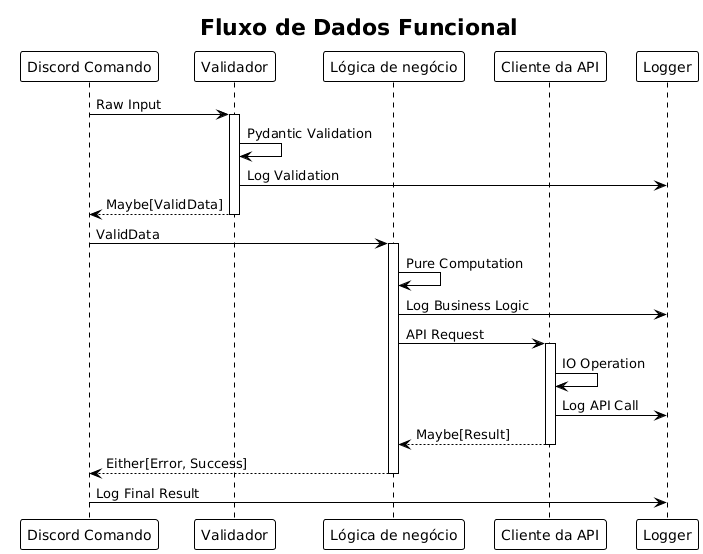

The diagram above was rendered by PlantUML. Its source (embedded in the PNG):
@startuml







<style>
  root {
    BackgroundColor white
    FontColor black
    FontName Verdana
    HyperLinkColor blue
    LineColor black
    LineThickness 1
    Margin 5
  }
  document {
    caption {
      LineThickness 0
    }
    footer {
      LineThickness 0
    }
    header {
      LineThickness 0
    }
    title {
      FontSize 22
      LineThickness 0
    }
  }
  node {
    MaximumWidth 300
  }
</style>

skinparam ArrowLollipopColor black
skinparam BackgroundColor white
skinparam DefaultFontName Verdana
skinparam DefaultMonospacedFontName Courier
skinparam LifelineStrategy nosolid
skinparam ParticipantPadding 10
skinparam SequenceLifeLineBorderColor black
skinparam Shadowing false
skinparam UseBetaStyle true

skinparam Activity {
  BackgroundColor white
  BarColor black
  BorderColor black
  FontColor black
  FontName Verdana
}
skinparam Boundary {
  FontColor black
}
skinparam Box {
  Padding 5
}
skinparam CircledCharacter {
  FontColor black
  FontName Courier
  Radius 9
}
skinparam Class {
  BackgroundColor white
  BorderColor black
  FontColor black
  FontName Verdana
}
skinparam ClassAttribute {
  FontColor black
  FontName Verdana
}
skinparam ClassStereotype {
  FontColor black
  FontName Verdana
}
skinparam Footer {
  FontColor black
  FontName Verdana
}
skinparam Header {
  FontColor black
  FontName Verdana
}
skinparam Hyperlink {
  Color blue
}
skinparam IconPackage {
  Color black
  BackgroundColor white
}
skinparam IconPrivate {
  Color black
  BackgroundColor white
}
skinparam IconProtected {
  Color black
  BackgroundColor white
}
skinparam IconPublic {
  Color black
  BackgroundColor white
}
skinparam Note {
  FontColor black
  FontName Verdana
}
skinparam Object {
  BorderColor black
}
skinparam Package {
  BorderColor black
  FontColor black
  FontName Verdana
}
skinparam State {
  BackgroundColor white
  BorderColor black
}
skinparam StereotypeA {
  BackgroundColor white
  BorderColor black
}
skinparam StereotypeC {
  BackgroundColor white
  BorderColor black
}
skinparam StereotypeE {
  BackgroundColor white
  BorderColor black
}
skinparam StereotypeI {
  BackgroundColor white
  BorderColor black
}
skinparam StereotypeN {
  BackgroundColor white
  BorderColor black
}
skinparam UseCaseStereoType {
  FontColor black
  FontName Verdana
}

title Fluxo de Dados Funcional
participant "Discord Comando" as DC
participant "Validador" as V
participant "Lógica de negócio" as BL
participant "Cliente da API" as AC
participant "Logger" as L

DC -> V: Raw Input
activate V
V -> V: Pydantic Validation
V -> L: Log Validation
V --> DC: Maybe[ValidData]
deactivate V

DC -> BL: ValidData
activate BL
BL -> BL: Pure Computation
BL -> L: Log Business Logic
BL -> AC: API Request
activate AC
AC -> AC: IO Operation
AC -> L: Log API Call
AC --> BL: Maybe[Result]
deactivate AC
BL --> DC: Either[Error, Success]
deactivate BL

DC -> L: Log Final Result

@enduml